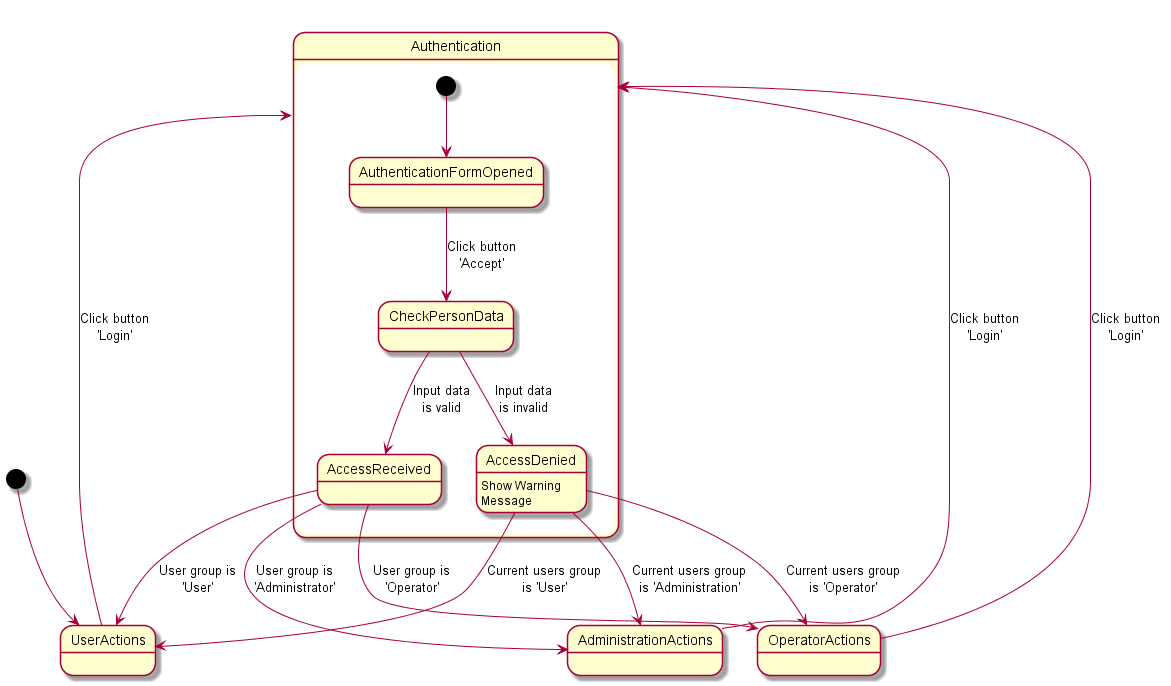

The diagram above was rendered by PlantUML. Its source (embedded in the PNG):
@startuml
[*] --> UserActions

UserActions --> Authentication : Click button\n'Login'
AdministrationActions --> Authentication : Click button\n'Login'
OperatorActions --> Authentication : Click button\n'Login'

state Authentication {
  [*] --> AuthenticationFormOpened
  AuthenticationFormOpened --> CheckPersonData : Click button\n'Accept'
  CheckPersonData --> AccessDenied : Input data\nis invalid
  CheckPersonData --> AccessReceived : Input data\nis valid
  AccessDenied : Show Warning\nMessage
  AccessDenied --> UserActions : Current users group\nis 'User'
  AccessDenied --> AdministrationActions : Current users group\nis 'Administration'
  AccessDenied --> OperatorActions : Current users group\nis 'Operator'
  AccessReceived --> OperatorActions : User group is\n'Operator'
  AccessReceived --> UserActions : User group is\n'User'
  AccessReceived --> AdministrationActions : User group is\n'Administrator'
}

state UserActions {
}

state AdministrationActions {
}

state OperatorActions {
}
@enduml